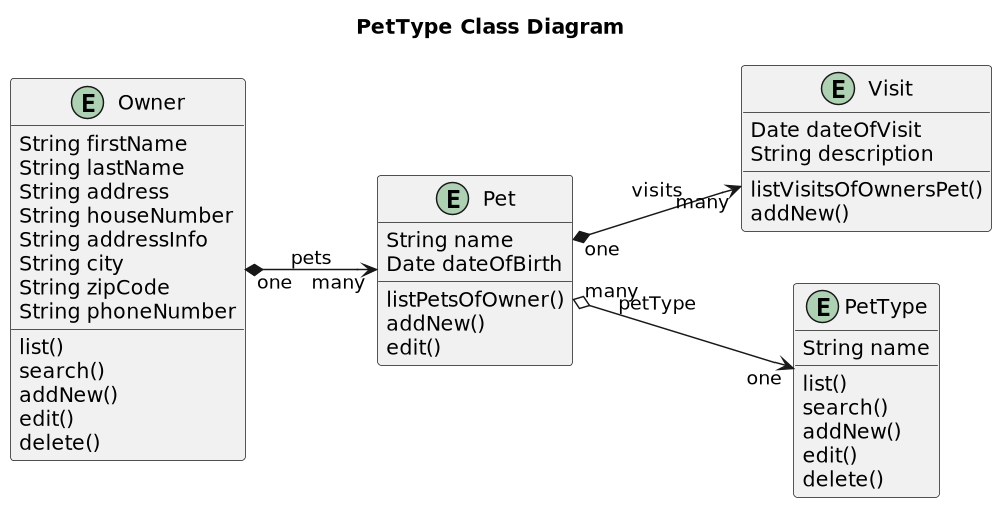

The diagram above was rendered by PlantUML. Its source (embedded in the PNG):
@startuml


title PetType Class Diagram
'https://plantuml.com/class-diagram

left to right direction
'top to bottom direction

scale 1000 width

entity Owner {
     String firstName
     String lastName
     String address
     String houseNumber
     String addressInfo
     String city
     String zipCode
     String phoneNumber
     list()
     search()
     addNew()
     edit()
     delete()
}

entity Pet {
    String name
    Date dateOfBirth
    listPetsOfOwner()
    addNew()
    edit()
}

entity Visit {
    Date dateOfVisit
    String description
    listVisitsOfOwnersPet()
    addNew()
}

entity PetType {
    String name
    list()
    search()
    addNew()
    edit()
    delete()
}

Owner "one"  *--> "many"  Pet: pets
Pet "one" *--> "many" Visit: visits
Pet "many"  o-->  "one" PetType: petType

@enduml